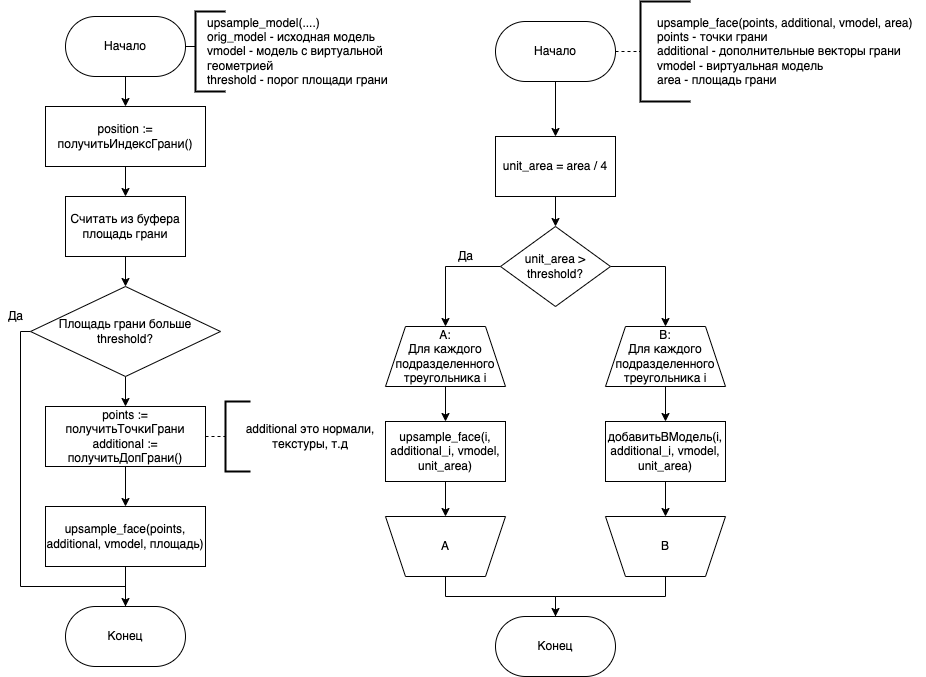

The diagram above was exported from draw.io. Its source (the exported page's mxGraphModel, read from the mxfile embedded in the PNG):
<mxGraphModel dx="916" dy="641" grid="1" gridSize="10" guides="1" tooltips="1" connect="1" arrows="1" fold="1" page="1" pageScale="1" pageWidth="827" pageHeight="1169" math="0" shadow="0">
  <root>
    <mxCell id="Iib9CbCsP0K_CPhU8An--0" />
    <mxCell id="Iib9CbCsP0K_CPhU8An--1" parent="Iib9CbCsP0K_CPhU8An--0" />
    <mxCell id="JH3TKVnXhqXtr_F7AchS-2" style="edgeStyle=orthogonalEdgeStyle;rounded=0;html=1;exitX=0.5;exitY=1;exitDx=0;exitDy=0;entryX=0.5;entryY=0;entryDx=0;entryDy=0;endArrow=classic;endFill=1;" parent="Iib9CbCsP0K_CPhU8An--1" source="JH3TKVnXhqXtr_F7AchS-0" target="JH3TKVnXhqXtr_F7AchS-1" edge="1">
      <mxGeometry relative="1" as="geometry" />
    </mxCell>
    <mxCell id="7j8_Emz2RGOe-yDMOoFf-0" style="edgeStyle=orthogonalEdgeStyle;rounded=0;html=1;exitX=1;exitY=0.5;exitDx=0;exitDy=0;entryX=0;entryY=0.5;entryDx=0;entryDy=0;entryPerimeter=0;endArrow=none;endFill=0;" parent="Iib9CbCsP0K_CPhU8An--1" source="JH3TKVnXhqXtr_F7AchS-0" target="HdQnIGInQ-YExU14gChP-6" edge="1">
      <mxGeometry relative="1" as="geometry" />
    </mxCell>
    <mxCell id="JH3TKVnXhqXtr_F7AchS-0" value="Начало" style="rounded=1;whiteSpace=wrap;html=1;arcSize=50;" parent="Iib9CbCsP0K_CPhU8An--1" vertex="1">
      <mxGeometry x="200" y="140" width="120" height="60" as="geometry" />
    </mxCell>
    <mxCell id="JH3TKVnXhqXtr_F7AchS-8" style="edgeStyle=orthogonalEdgeStyle;rounded=0;html=1;exitX=0.5;exitY=1;exitDx=0;exitDy=0;entryX=0.5;entryY=0;entryDx=0;entryDy=0;endArrow=classic;endFill=1;" parent="Iib9CbCsP0K_CPhU8An--1" source="JH3TKVnXhqXtr_F7AchS-1" target="JH3TKVnXhqXtr_F7AchS-7" edge="1">
      <mxGeometry relative="1" as="geometry" />
    </mxCell>
    <mxCell id="JH3TKVnXhqXtr_F7AchS-1" value="position := получитьИндексГрани()" style="rounded=0;whiteSpace=wrap;html=1;" parent="Iib9CbCsP0K_CPhU8An--1" vertex="1">
      <mxGeometry x="180" y="230" width="160" height="60" as="geometry" />
    </mxCell>
    <mxCell id="JfcjOVBLTPo_hWc8ufaO-0" style="edgeStyle=orthogonalEdgeStyle;rounded=0;html=1;exitX=0.5;exitY=1;exitDx=0;exitDy=0;entryX=0.5;entryY=0;entryDx=0;entryDy=0;endArrow=classic;endFill=1;" parent="Iib9CbCsP0K_CPhU8An--1" source="JH3TKVnXhqXtr_F7AchS-4" target="YkvF4VJhPJOYl2gzRGzm-4" edge="1">
      <mxGeometry relative="1" as="geometry" />
    </mxCell>
    <mxCell id="HdQnIGInQ-YExU14gChP-9" style="edgeStyle=orthogonalEdgeStyle;rounded=0;html=1;exitX=0;exitY=0.5;exitDx=0;exitDy=0;entryX=0.5;entryY=0;entryDx=0;entryDy=0;endArrow=classic;endFill=1;" parent="Iib9CbCsP0K_CPhU8An--1" source="JH3TKVnXhqXtr_F7AchS-4" target="HdQnIGInQ-YExU14gChP-8" edge="1">
      <mxGeometry relative="1" as="geometry">
        <Array as="points">
          <mxPoint x="155" y="455" />
          <mxPoint x="155" y="710" />
          <mxPoint x="260" y="710" />
        </Array>
      </mxGeometry>
    </mxCell>
    <mxCell id="JH3TKVnXhqXtr_F7AchS-4" value="Площадь грани больше threshold?" style="rhombus;whiteSpace=wrap;html=1;" parent="Iib9CbCsP0K_CPhU8An--1" vertex="1">
      <mxGeometry x="165" y="410" width="190" height="90" as="geometry" />
    </mxCell>
    <mxCell id="JH3TKVnXhqXtr_F7AchS-9" style="edgeStyle=orthogonalEdgeStyle;rounded=0;html=1;exitX=0.5;exitY=1;exitDx=0;exitDy=0;entryX=0.5;entryY=0;entryDx=0;entryDy=0;endArrow=classic;endFill=1;" parent="Iib9CbCsP0K_CPhU8An--1" source="JH3TKVnXhqXtr_F7AchS-7" target="JH3TKVnXhqXtr_F7AchS-4" edge="1">
      <mxGeometry relative="1" as="geometry" />
    </mxCell>
    <mxCell id="JH3TKVnXhqXtr_F7AchS-7" value="Считать из буфера площадь грани" style="rounded=0;whiteSpace=wrap;html=1;" parent="Iib9CbCsP0K_CPhU8An--1" vertex="1">
      <mxGeometry x="200" y="320" width="120" height="60" as="geometry" />
    </mxCell>
    <mxCell id="HdQnIGInQ-YExU14gChP-2" style="edgeStyle=orthogonalEdgeStyle;rounded=0;html=1;exitX=1;exitY=0.5;exitDx=0;exitDy=0;entryX=0;entryY=0.5;entryDx=0;entryDy=0;entryPerimeter=0;endArrow=none;endFill=0;dashed=1;" parent="Iib9CbCsP0K_CPhU8An--1" source="YkvF4VJhPJOYl2gzRGzm-4" target="JfcjOVBLTPo_hWc8ufaO-2" edge="1">
      <mxGeometry relative="1" as="geometry" />
    </mxCell>
    <mxCell id="HdQnIGInQ-YExU14gChP-4" style="edgeStyle=orthogonalEdgeStyle;rounded=0;html=1;exitX=0.5;exitY=1;exitDx=0;exitDy=0;entryX=0.5;entryY=0;entryDx=0;entryDy=0;endArrow=classic;endFill=1;" parent="Iib9CbCsP0K_CPhU8An--1" source="YkvF4VJhPJOYl2gzRGzm-4" target="HdQnIGInQ-YExU14gChP-3" edge="1">
      <mxGeometry relative="1" as="geometry" />
    </mxCell>
    <mxCell id="YkvF4VJhPJOYl2gzRGzm-4" value="points := получитьТочкиГрани&lt;br&gt;additional := получитьДопГрани()" style="rounded=0;whiteSpace=wrap;html=1;" parent="Iib9CbCsP0K_CPhU8An--1" vertex="1">
      <mxGeometry x="180" y="530" width="160" height="60" as="geometry" />
    </mxCell>
    <mxCell id="JfcjOVBLTPo_hWc8ufaO-1" value="additional это нормали, текстуры, т.д" style="text;html=1;strokeColor=none;fillColor=none;align=center;verticalAlign=middle;whiteSpace=wrap;rounded=0;" parent="Iib9CbCsP0K_CPhU8An--1" vertex="1">
      <mxGeometry x="370" y="545" width="150" height="30" as="geometry" />
    </mxCell>
    <mxCell id="JfcjOVBLTPo_hWc8ufaO-2" value="" style="strokeWidth=2;html=1;shape=mxgraph.flowchart.annotation_1;align=left;pointerEvents=1;" parent="Iib9CbCsP0K_CPhU8An--1" vertex="1">
      <mxGeometry x="360" y="525" width="25" height="70" as="geometry" />
    </mxCell>
    <mxCell id="HdQnIGInQ-YExU14gChP-10" style="edgeStyle=orthogonalEdgeStyle;rounded=0;html=1;exitX=0.5;exitY=1;exitDx=0;exitDy=0;entryX=0.5;entryY=0;entryDx=0;entryDy=0;endArrow=none;endFill=0;" parent="Iib9CbCsP0K_CPhU8An--1" source="HdQnIGInQ-YExU14gChP-3" target="HdQnIGInQ-YExU14gChP-8" edge="1">
      <mxGeometry relative="1" as="geometry" />
    </mxCell>
    <mxCell id="HdQnIGInQ-YExU14gChP-3" value="upsample_face(points, additional, vmodel, площадь)" style="rounded=0;whiteSpace=wrap;html=1;" parent="Iib9CbCsP0K_CPhU8An--1" vertex="1">
      <mxGeometry x="180" y="630" width="160" height="60" as="geometry" />
    </mxCell>
    <mxCell id="HdQnIGInQ-YExU14gChP-5" value="upsample_model(....)&lt;br&gt;orig_model - исходная модель&lt;br&gt;vmodel - модель с виртуальной геометрией&lt;br&gt;threshold - порог площади грани" style="text;html=1;strokeColor=none;fillColor=none;align=left;verticalAlign=middle;whiteSpace=wrap;rounded=0;" parent="Iib9CbCsP0K_CPhU8An--1" vertex="1">
      <mxGeometry x="340" y="160" width="230" height="30" as="geometry" />
    </mxCell>
    <mxCell id="HdQnIGInQ-YExU14gChP-6" value="" style="strokeWidth=2;html=1;shape=mxgraph.flowchart.annotation_1;align=left;pointerEvents=1;" parent="Iib9CbCsP0K_CPhU8An--1" vertex="1">
      <mxGeometry x="330" y="135" width="30" height="80" as="geometry" />
    </mxCell>
    <mxCell id="HdQnIGInQ-YExU14gChP-8" value="Конец" style="rounded=1;whiteSpace=wrap;html=1;arcSize=50;" parent="Iib9CbCsP0K_CPhU8An--1" vertex="1">
      <mxGeometry x="200" y="730" width="120" height="60" as="geometry" />
    </mxCell>
    <mxCell id="HdQnIGInQ-YExU14gChP-11" value="Да" style="text;html=1;align=center;verticalAlign=middle;resizable=0;points=[];autosize=1;strokeColor=none;fillColor=none;" parent="Iib9CbCsP0K_CPhU8An--1" vertex="1">
      <mxGeometry x="135" y="430" width="30" height="20" as="geometry" />
    </mxCell>
    <mxCell id="HdQnIGInQ-YExU14gChP-15" style="edgeStyle=orthogonalEdgeStyle;rounded=0;html=1;exitX=0.5;exitY=1;exitDx=0;exitDy=0;entryX=0.5;entryY=0;entryDx=0;entryDy=0;endArrow=classic;endFill=1;" parent="Iib9CbCsP0K_CPhU8An--1" source="HdQnIGInQ-YExU14gChP-13" target="HdQnIGInQ-YExU14gChP-14" edge="1">
      <mxGeometry relative="1" as="geometry" />
    </mxCell>
    <mxCell id="7j8_Emz2RGOe-yDMOoFf-3" style="edgeStyle=orthogonalEdgeStyle;rounded=0;html=1;exitX=1;exitY=0.5;exitDx=0;exitDy=0;entryX=0;entryY=0.5;entryDx=0;entryDy=0;entryPerimeter=0;endArrow=none;endFill=0;dashed=1;" parent="Iib9CbCsP0K_CPhU8An--1" source="HdQnIGInQ-YExU14gChP-13" target="7j8_Emz2RGOe-yDMOoFf-1" edge="1">
      <mxGeometry relative="1" as="geometry" />
    </mxCell>
    <mxCell id="HdQnIGInQ-YExU14gChP-13" value="Начало" style="rounded=1;whiteSpace=wrap;html=1;arcSize=50;" parent="Iib9CbCsP0K_CPhU8An--1" vertex="1">
      <mxGeometry x="630" y="145" width="120" height="60" as="geometry" />
    </mxCell>
    <mxCell id="HdQnIGInQ-YExU14gChP-18" style="edgeStyle=orthogonalEdgeStyle;rounded=0;html=1;exitX=0.5;exitY=1;exitDx=0;exitDy=0;entryX=0.5;entryY=0;entryDx=0;entryDy=0;endArrow=classic;endFill=1;" parent="Iib9CbCsP0K_CPhU8An--1" source="HdQnIGInQ-YExU14gChP-14" target="HdQnIGInQ-YExU14gChP-17" edge="1">
      <mxGeometry relative="1" as="geometry" />
    </mxCell>
    <mxCell id="HdQnIGInQ-YExU14gChP-14" value="unit_area = area / 4" style="rounded=0;whiteSpace=wrap;html=1;" parent="Iib9CbCsP0K_CPhU8An--1" vertex="1">
      <mxGeometry x="630" y="260" width="120" height="60" as="geometry" />
    </mxCell>
    <mxCell id="HdQnIGInQ-YExU14gChP-31" style="edgeStyle=orthogonalEdgeStyle;rounded=0;html=1;exitX=1;exitY=0.5;exitDx=0;exitDy=0;entryX=0.5;entryY=0;entryDx=0;entryDy=0;endArrow=classic;endFill=1;" parent="Iib9CbCsP0K_CPhU8An--1" source="HdQnIGInQ-YExU14gChP-17" target="HdQnIGInQ-YExU14gChP-27" edge="1">
      <mxGeometry relative="1" as="geometry" />
    </mxCell>
    <mxCell id="HdQnIGInQ-YExU14gChP-32" style="edgeStyle=orthogonalEdgeStyle;rounded=0;html=1;exitX=0;exitY=0.5;exitDx=0;exitDy=0;entryX=0.5;entryY=0;entryDx=0;entryDy=0;endArrow=classic;endFill=1;" parent="Iib9CbCsP0K_CPhU8An--1" source="HdQnIGInQ-YExU14gChP-17" target="HdQnIGInQ-YExU14gChP-19" edge="1">
      <mxGeometry relative="1" as="geometry" />
    </mxCell>
    <mxCell id="HdQnIGInQ-YExU14gChP-17" value="unit_area &amp;gt; threshold?" style="rhombus;whiteSpace=wrap;html=1;" parent="Iib9CbCsP0K_CPhU8An--1" vertex="1">
      <mxGeometry x="635" y="350" width="110" height="80" as="geometry" />
    </mxCell>
    <mxCell id="HdQnIGInQ-YExU14gChP-21" style="edgeStyle=orthogonalEdgeStyle;rounded=0;html=1;exitX=0.5;exitY=1;exitDx=0;exitDy=0;entryX=0.5;entryY=0;entryDx=0;entryDy=0;endArrow=classic;endFill=1;" parent="Iib9CbCsP0K_CPhU8An--1" source="HdQnIGInQ-YExU14gChP-19" target="HdQnIGInQ-YExU14gChP-20" edge="1">
      <mxGeometry relative="1" as="geometry" />
    </mxCell>
    <mxCell id="HdQnIGInQ-YExU14gChP-19" value="A:&lt;br&gt;Для каждого подразделенного треугольника i" style="shape=trapezoid;perimeter=trapezoidPerimeter;whiteSpace=wrap;html=1;fixedSize=1;" parent="Iib9CbCsP0K_CPhU8An--1" vertex="1">
      <mxGeometry x="520" y="450" width="120" height="60" as="geometry" />
    </mxCell>
    <mxCell id="HdQnIGInQ-YExU14gChP-23" style="edgeStyle=orthogonalEdgeStyle;rounded=0;html=1;exitX=0.5;exitY=1;exitDx=0;exitDy=0;entryX=0.5;entryY=0;entryDx=0;entryDy=0;endArrow=classic;endFill=1;" parent="Iib9CbCsP0K_CPhU8An--1" source="HdQnIGInQ-YExU14gChP-20" target="HdQnIGInQ-YExU14gChP-22" edge="1">
      <mxGeometry relative="1" as="geometry" />
    </mxCell>
    <mxCell id="HdQnIGInQ-YExU14gChP-20" value="upsample_face(i, additional_i, vmodel, unit_area)" style="rounded=0;whiteSpace=wrap;html=1;" parent="Iib9CbCsP0K_CPhU8An--1" vertex="1">
      <mxGeometry x="520" y="545" width="120" height="60" as="geometry" />
    </mxCell>
    <mxCell id="HdQnIGInQ-YExU14gChP-36" style="edgeStyle=orthogonalEdgeStyle;rounded=0;html=1;exitX=0.5;exitY=1;exitDx=0;exitDy=0;entryX=0.5;entryY=0;entryDx=0;entryDy=0;endArrow=none;endFill=0;" parent="Iib9CbCsP0K_CPhU8An--1" source="HdQnIGInQ-YExU14gChP-22" target="HdQnIGInQ-YExU14gChP-35" edge="1">
      <mxGeometry relative="1" as="geometry" />
    </mxCell>
    <mxCell id="HdQnIGInQ-YExU14gChP-22" value="A" style="shape=trapezoid;perimeter=trapezoidPerimeter;whiteSpace=wrap;html=1;fixedSize=1;flipV=1;" parent="Iib9CbCsP0K_CPhU8An--1" vertex="1">
      <mxGeometry x="520" y="640" width="120" height="60" as="geometry" />
    </mxCell>
    <mxCell id="HdQnIGInQ-YExU14gChP-26" style="edgeStyle=orthogonalEdgeStyle;rounded=0;html=1;exitX=0.5;exitY=1;exitDx=0;exitDy=0;entryX=0.5;entryY=0;entryDx=0;entryDy=0;endArrow=classic;endFill=1;" parent="Iib9CbCsP0K_CPhU8An--1" source="HdQnIGInQ-YExU14gChP-27" target="HdQnIGInQ-YExU14gChP-29" edge="1">
      <mxGeometry relative="1" as="geometry" />
    </mxCell>
    <mxCell id="HdQnIGInQ-YExU14gChP-27" value="B:&lt;br&gt;Для каждого подразделенного треугольника i" style="shape=trapezoid;perimeter=trapezoidPerimeter;whiteSpace=wrap;html=1;fixedSize=1;" parent="Iib9CbCsP0K_CPhU8An--1" vertex="1">
      <mxGeometry x="740" y="450" width="120" height="60" as="geometry" />
    </mxCell>
    <mxCell id="HdQnIGInQ-YExU14gChP-28" style="edgeStyle=orthogonalEdgeStyle;rounded=0;html=1;exitX=0.5;exitY=1;exitDx=0;exitDy=0;entryX=0.5;entryY=0;entryDx=0;entryDy=0;endArrow=classic;endFill=1;" parent="Iib9CbCsP0K_CPhU8An--1" source="HdQnIGInQ-YExU14gChP-29" target="HdQnIGInQ-YExU14gChP-30" edge="1">
      <mxGeometry relative="1" as="geometry" />
    </mxCell>
    <mxCell id="HdQnIGInQ-YExU14gChP-29" value="добавитьВМодель(i, additional_i, vmodel, unit_area)" style="rounded=0;whiteSpace=wrap;html=1;" parent="Iib9CbCsP0K_CPhU8An--1" vertex="1">
      <mxGeometry x="740" y="545" width="120" height="60" as="geometry" />
    </mxCell>
    <mxCell id="HdQnIGInQ-YExU14gChP-37" style="edgeStyle=orthogonalEdgeStyle;rounded=0;html=1;exitX=0.5;exitY=1;exitDx=0;exitDy=0;entryX=0.5;entryY=0;entryDx=0;entryDy=0;endArrow=classic;endFill=1;" parent="Iib9CbCsP0K_CPhU8An--1" source="HdQnIGInQ-YExU14gChP-30" target="HdQnIGInQ-YExU14gChP-35" edge="1">
      <mxGeometry relative="1" as="geometry" />
    </mxCell>
    <mxCell id="HdQnIGInQ-YExU14gChP-30" value="B" style="shape=trapezoid;perimeter=trapezoidPerimeter;whiteSpace=wrap;html=1;fixedSize=1;flipV=1;" parent="Iib9CbCsP0K_CPhU8An--1" vertex="1">
      <mxGeometry x="740" y="640" width="120" height="60" as="geometry" />
    </mxCell>
    <mxCell id="HdQnIGInQ-YExU14gChP-33" value="Да" style="text;html=1;align=center;verticalAlign=middle;resizable=0;points=[];autosize=1;strokeColor=none;fillColor=none;" parent="Iib9CbCsP0K_CPhU8An--1" vertex="1">
      <mxGeometry x="585" y="370" width="30" height="20" as="geometry" />
    </mxCell>
    <mxCell id="HdQnIGInQ-YExU14gChP-35" value="Конец" style="rounded=1;whiteSpace=wrap;html=1;arcSize=50;" parent="Iib9CbCsP0K_CPhU8An--1" vertex="1">
      <mxGeometry x="630" y="740" width="120" height="60" as="geometry" />
    </mxCell>
    <mxCell id="7j8_Emz2RGOe-yDMOoFf-1" value="" style="strokeWidth=2;html=1;shape=mxgraph.flowchart.annotation_1;align=left;pointerEvents=1;" parent="Iib9CbCsP0K_CPhU8An--1" vertex="1">
      <mxGeometry x="775" y="125" width="50" height="100" as="geometry" />
    </mxCell>
    <mxCell id="7j8_Emz2RGOe-yDMOoFf-2" value="upsample_face(points, additional, vmodel, area)&lt;br&gt;points - точки грани&lt;br&gt;additional - дополнительные векторы грани&lt;br&gt;vmodel - виртуальная модель&lt;br&gt;area - площадь грани" style="text;html=1;align=left;verticalAlign=middle;resizable=0;points=[];autosize=1;strokeColor=none;fillColor=none;" parent="Iib9CbCsP0K_CPhU8An--1" vertex="1">
      <mxGeometry x="790" y="135" width="270" height="80" as="geometry" />
    </mxCell>
  </root>
</mxGraphModel>